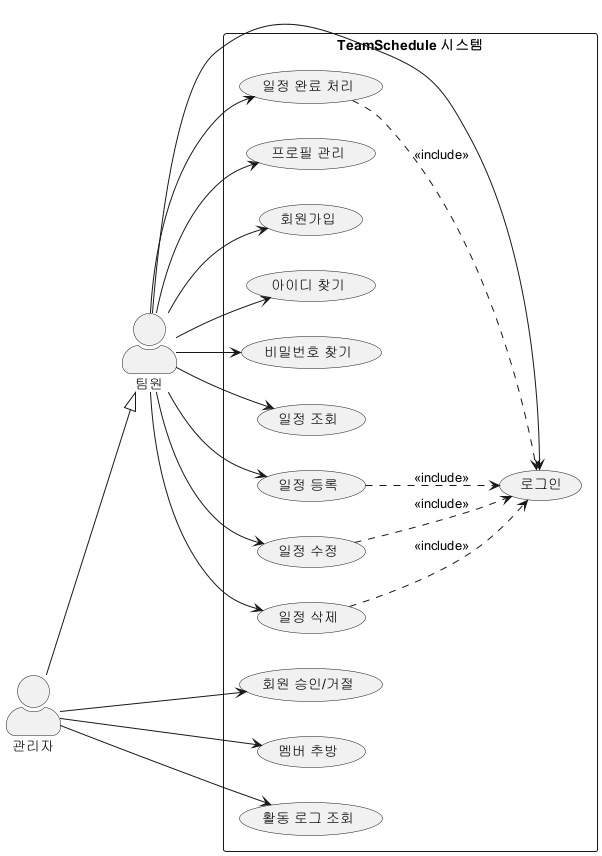

The diagram above was rendered by PlantUML. Its source (embedded in the PNG):
@startuml UseCase_Diagram
left to right direction
skinparam packageStyle rectangle
skinparam actorStyle awesome

actor "팀원" as user
actor "관리자" as admin

rectangle "TeamSchedule 시스템" {
  usecase "로그인" as UC1
  usecase "회원가입" as UC2
  usecase "아이디 찾기" as UC3
  usecase "비밀번호 찾기" as UC4
  usecase "일정 조회" as UC5
  usecase "일정 등록" as UC6
  usecase "일정 수정" as UC7
  usecase "일정 삭제" as UC8
  usecase "일정 완료 처리" as UC9
  usecase "프로필 관리" as UC10
  usecase "회원 승인/거절" as UC11
  usecase "멤버 추방" as UC12
  usecase "활동 로그 조회" as UC13
}

user --> UC1
user --> UC2
user --> UC3
user --> UC4
user --> UC5
user --> UC6
user --> UC7
user --> UC8
user --> UC9
user --> UC10

admin --> UC11
admin --> UC12
admin --> UC13

admin --|> user

UC6 ..> UC1 : <<include>>
UC7 ..> UC1 : <<include>>
UC8 ..> UC1 : <<include>>
UC9 ..> UC1 : <<include>>
@enduml